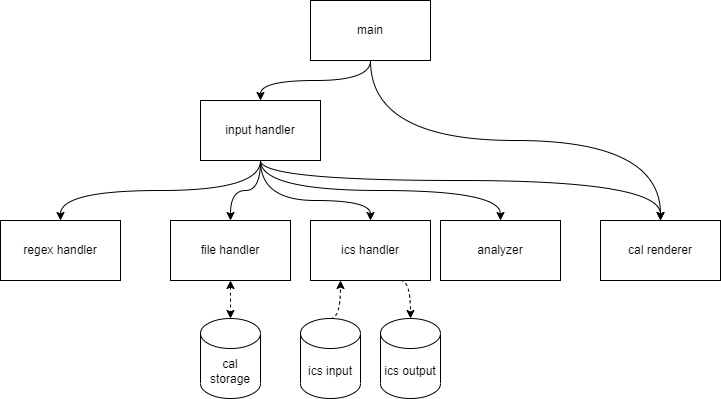

The diagram above was exported from draw.io. Its source (the exported page's mxGraphModel, read from the mxfile embedded in the PNG):
<mxGraphModel dx="1564" dy="21042" grid="1" gridSize="10" guides="1" tooltips="1" connect="1" arrows="1" fold="1" page="1" pageScale="1" pageWidth="20000" pageHeight="20000" math="0" shadow="0">
  <root>
    <mxCell id="0" />
    <mxCell id="1" parent="0" />
    <mxCell id="2" style="edgeStyle=orthogonalEdgeStyle;rounded=0;orthogonalLoop=1;jettySize=auto;html=1;exitX=0.5;exitY=1;exitDx=0;exitDy=0;entryX=0.5;entryY=0;entryDx=0;entryDy=0;startArrow=none;startFill=0;curved=1;" edge="1" source="4" target="10" parent="1">
      <mxGeometry relative="1" as="geometry" />
    </mxCell>
    <mxCell id="3" style="edgeStyle=orthogonalEdgeStyle;curved=1;rounded=0;orthogonalLoop=1;jettySize=auto;html=1;exitX=0.5;exitY=1;exitDx=0;exitDy=0;entryX=0.5;entryY=0;entryDx=0;entryDy=0;startArrow=none;startFill=0;" edge="1" source="4" target="11" parent="1">
      <mxGeometry relative="1" as="geometry" />
    </mxCell>
    <mxCell id="4" value="main" style="rounded=0;whiteSpace=wrap;html=1;" vertex="1" parent="1">
      <mxGeometry x="1660" y="1100" width="120" height="60" as="geometry" />
    </mxCell>
    <mxCell id="5" style="edgeStyle=orthogonalEdgeStyle;curved=1;rounded=0;orthogonalLoop=1;jettySize=auto;html=1;exitX=0.5;exitY=1;exitDx=0;exitDy=0;entryX=0.5;entryY=0;entryDx=0;entryDy=0;startArrow=none;startFill=0;" edge="1" source="10" target="17" parent="1">
      <mxGeometry relative="1" as="geometry" />
    </mxCell>
    <mxCell id="6" style="edgeStyle=orthogonalEdgeStyle;curved=1;rounded=0;orthogonalLoop=1;jettySize=auto;html=1;exitX=0.5;exitY=1;exitDx=0;exitDy=0;entryX=0.5;entryY=0;entryDx=0;entryDy=0;startArrow=none;startFill=0;" edge="1" source="10" target="16" parent="1">
      <mxGeometry relative="1" as="geometry" />
    </mxCell>
    <mxCell id="7" style="edgeStyle=orthogonalEdgeStyle;curved=1;rounded=0;orthogonalLoop=1;jettySize=auto;html=1;exitX=0.5;exitY=1;exitDx=0;exitDy=0;entryX=0.5;entryY=0;entryDx=0;entryDy=0;startArrow=none;startFill=0;" edge="1" source="10" target="13" parent="1">
      <mxGeometry relative="1" as="geometry">
        <Array as="points">
          <mxPoint x="1610" y="1300" />
          <mxPoint x="1720" y="1300" />
        </Array>
      </mxGeometry>
    </mxCell>
    <mxCell id="8" style="edgeStyle=orthogonalEdgeStyle;curved=1;rounded=0;orthogonalLoop=1;jettySize=auto;html=1;exitX=0.5;exitY=1;exitDx=0;exitDy=0;entryX=0.5;entryY=0;entryDx=0;entryDy=0;startArrow=none;startFill=0;" edge="1" source="10" target="14" parent="1">
      <mxGeometry relative="1" as="geometry">
        <Array as="points">
          <mxPoint x="1610" y="1290" />
          <mxPoint x="1850" y="1290" />
        </Array>
      </mxGeometry>
    </mxCell>
    <mxCell id="9" style="edgeStyle=orthogonalEdgeStyle;curved=1;rounded=0;orthogonalLoop=1;jettySize=auto;html=1;exitX=0.5;exitY=1;exitDx=0;exitDy=0;entryX=0.5;entryY=0;entryDx=0;entryDy=0;startArrow=none;startFill=0;" edge="1" source="10" target="11" parent="1">
      <mxGeometry relative="1" as="geometry">
        <Array as="points">
          <mxPoint x="1610" y="1280" />
          <mxPoint x="2010" y="1280" />
        </Array>
      </mxGeometry>
    </mxCell>
    <mxCell id="10" value="input handler" style="rounded=0;whiteSpace=wrap;html=1;" vertex="1" parent="1">
      <mxGeometry x="1550" y="1200" width="120" height="60" as="geometry" />
    </mxCell>
    <mxCell id="11" value="cal renderer" style="rounded=0;whiteSpace=wrap;html=1;" vertex="1" parent="1">
      <mxGeometry x="1950" y="1320" width="120" height="60" as="geometry" />
    </mxCell>
    <mxCell id="12" style="edgeStyle=orthogonalEdgeStyle;curved=1;rounded=0;orthogonalLoop=1;jettySize=auto;html=1;exitX=0.75;exitY=1;exitDx=0;exitDy=0;entryX=0.5;entryY=0;entryDx=0;entryDy=0;entryPerimeter=0;dashed=1;startArrow=none;startFill=0;" edge="1" source="13" target="20" parent="1">
      <mxGeometry relative="1" as="geometry">
        <Array as="points">
          <mxPoint x="1760" y="1380" />
        </Array>
      </mxGeometry>
    </mxCell>
    <mxCell id="13" value="ics handler" style="rounded=0;whiteSpace=wrap;html=1;" vertex="1" parent="1">
      <mxGeometry x="1660" y="1320" width="120" height="60" as="geometry" />
    </mxCell>
    <mxCell id="14" value="analyzer" style="rounded=0;whiteSpace=wrap;html=1;" vertex="1" parent="1">
      <mxGeometry x="1790" y="1320" width="120" height="60" as="geometry" />
    </mxCell>
    <mxCell id="15" style="edgeStyle=orthogonalEdgeStyle;curved=1;rounded=0;orthogonalLoop=1;jettySize=auto;html=1;exitX=0.5;exitY=1;exitDx=0;exitDy=0;entryX=0.5;entryY=0;entryDx=0;entryDy=0;entryPerimeter=0;startArrow=classic;startFill=1;dashed=1;" edge="1" source="16" target="21" parent="1">
      <mxGeometry relative="1" as="geometry" />
    </mxCell>
    <mxCell id="16" value="file handler" style="rounded=0;whiteSpace=wrap;html=1;" vertex="1" parent="1">
      <mxGeometry x="1520" y="1320" width="120" height="60" as="geometry" />
    </mxCell>
    <mxCell id="17" value="regex handler" style="rounded=0;whiteSpace=wrap;html=1;" vertex="1" parent="1">
      <mxGeometry x="1350" y="1320" width="120" height="60" as="geometry" />
    </mxCell>
    <mxCell id="18" style="edgeStyle=orthogonalEdgeStyle;curved=1;rounded=0;orthogonalLoop=1;jettySize=auto;html=1;exitX=0.5;exitY=0;exitDx=0;exitDy=0;exitPerimeter=0;entryX=0.25;entryY=1;entryDx=0;entryDy=0;dashed=1;startArrow=none;startFill=0;" edge="1" source="19" target="13" parent="1">
      <mxGeometry relative="1" as="geometry" />
    </mxCell>
    <mxCell id="19" value="ics input" style="shape=cylinder3;whiteSpace=wrap;html=1;boundedLbl=1;backgroundOutline=1;size=15;rounded=0;" vertex="1" parent="1">
      <mxGeometry x="1650" y="1418" width="60" height="80" as="geometry" />
    </mxCell>
    <mxCell id="20" value="ics output" style="shape=cylinder3;whiteSpace=wrap;html=1;boundedLbl=1;backgroundOutline=1;size=15;rounded=0;" vertex="1" parent="1">
      <mxGeometry x="1730" y="1418" width="60" height="80" as="geometry" />
    </mxCell>
    <mxCell id="21" value="cal storage" style="shape=cylinder3;whiteSpace=wrap;html=1;boundedLbl=1;backgroundOutline=1;size=15;rounded=0;" vertex="1" parent="1">
      <mxGeometry x="1550" y="1418" width="60" height="80" as="geometry" />
    </mxCell>
  </root>
</mxGraphModel>